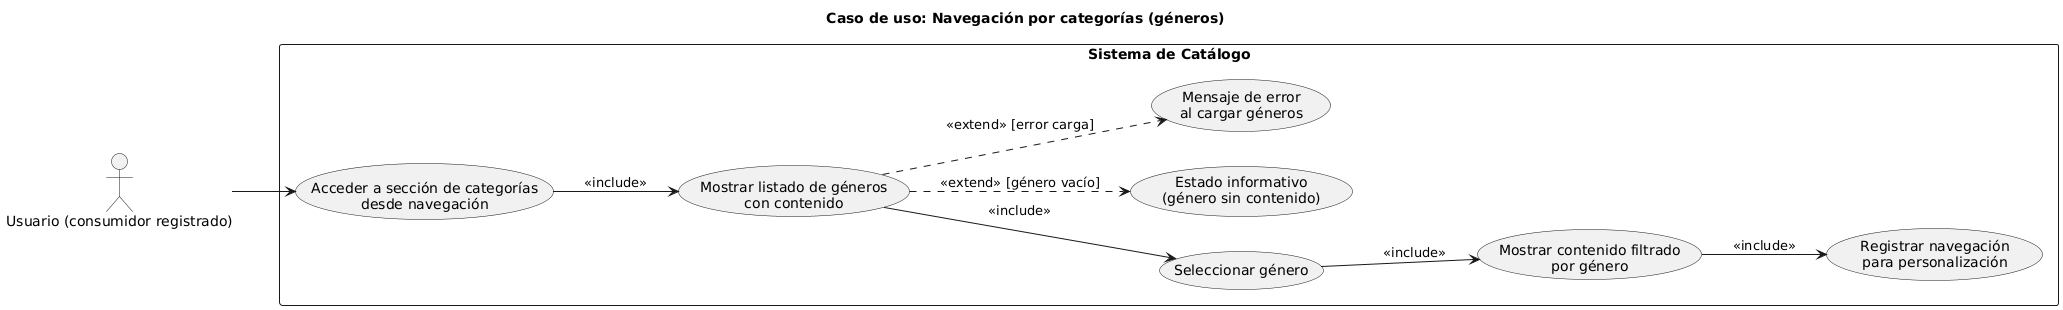

The diagram above was rendered by PlantUML. Its source (embedded in the PNG):
@startuml
title Caso de uso: Navegación por categorías (géneros)
left to right direction

actor "Usuario (consumidor registrado)" as U

rectangle "Sistema de Catálogo" {
  usecase "Acceder a sección de categorías\ndesde navegación" as UC_Acceder
  usecase "Mostrar listado de géneros\ncon contenido" as UC_Listar
  usecase "Seleccionar género" as UC_Seleccionar
  usecase "Mostrar contenido filtrado\npor género" as UC_Filtrar
  usecase "Registrar navegación\npara personalización" as UC_Log

  ' Flujos alternos
  usecase "Estado informativo\n(género sin contenido)" as UC_Vacio
  usecase "Mensaje de error\nal cargar géneros" as UC_Error
}

' Relaciones principales
U --> UC_Acceder
UC_Acceder --> UC_Listar : <<include>>
UC_Listar --> UC_Seleccionar : <<include>>
UC_Seleccionar --> UC_Filtrar : <<include>>
UC_Filtrar --> UC_Log : <<include>>

' Extensiones y alternativas
UC_Listar ..> UC_Vacio : <<extend>> [género vacío]
UC_Listar ..> UC_Error : <<extend>> [error carga]
@enduml